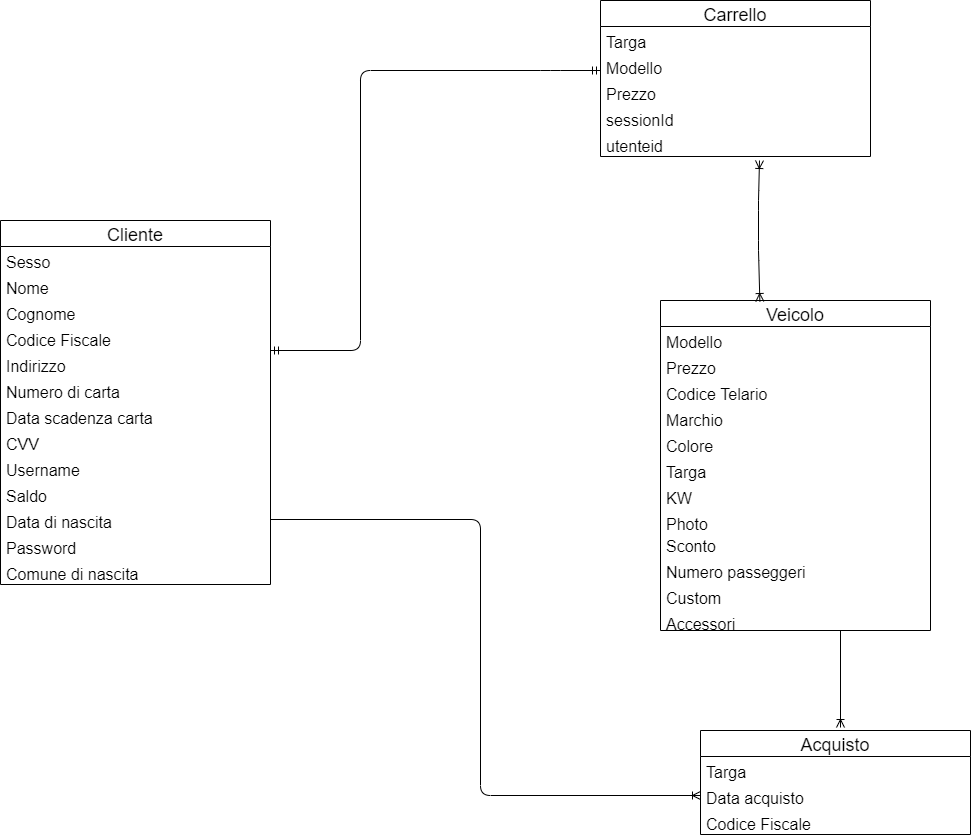

The diagram above was exported from draw.io. Its source (the exported page's mxGraphModel, read from the mxfile embedded in the PNG):
<mxGraphModel dx="2876" dy="1813" grid="1" gridSize="10" guides="1" tooltips="1" connect="1" arrows="1" fold="1" page="1" pageScale="1" pageWidth="1169" pageHeight="826" background="#ffffff" math="0" shadow="0">
  <root>
    <mxCell id="0" />
    <mxCell id="1" parent="0" />
    <mxCell id="noOuP9p7aNn5p5YlPT-F-65" value="Veicolo" style="swimlane;fontStyle=0;childLayout=stackLayout;horizontal=1;startSize=26;fillColor=none;horizontalStack=0;resizeParent=1;resizeParentMax=0;resizeLast=0;collapsible=1;marginBottom=0;fontSize=18;" parent="1" vertex="1">
      <mxGeometry x="60" y="-130" width="270" height="330" as="geometry" />
    </mxCell>
    <mxCell id="noOuP9p7aNn5p5YlPT-F-66" value="Modello" style="text;strokeColor=none;fillColor=none;align=left;verticalAlign=top;spacingLeft=4;spacingRight=4;overflow=hidden;rotatable=0;points=[[0,0.5],[1,0.5]];portConstraint=eastwest;fontSize=16;" parent="noOuP9p7aNn5p5YlPT-F-65" vertex="1">
      <mxGeometry y="26" width="270" height="26" as="geometry" />
    </mxCell>
    <mxCell id="noOuP9p7aNn5p5YlPT-F-67" value="Prezzo" style="text;strokeColor=none;fillColor=none;align=left;verticalAlign=top;spacingLeft=4;spacingRight=4;overflow=hidden;rotatable=0;points=[[0,0.5],[1,0.5]];portConstraint=eastwest;fontSize=16;" parent="noOuP9p7aNn5p5YlPT-F-65" vertex="1">
      <mxGeometry y="52" width="270" height="26" as="geometry" />
    </mxCell>
    <mxCell id="noOuP9p7aNn5p5YlPT-F-68" value="Codice Telario" style="text;strokeColor=none;fillColor=none;align=left;verticalAlign=top;spacingLeft=4;spacingRight=4;overflow=hidden;rotatable=0;points=[[0,0.5],[1,0.5]];portConstraint=eastwest;fontSize=16;" parent="noOuP9p7aNn5p5YlPT-F-65" vertex="1">
      <mxGeometry y="78" width="270" height="26" as="geometry" />
    </mxCell>
    <mxCell id="noOuP9p7aNn5p5YlPT-F-129" value="Marchio" style="text;strokeColor=none;fillColor=none;align=left;verticalAlign=top;spacingLeft=4;spacingRight=4;overflow=hidden;rotatable=0;points=[[0,0.5],[1,0.5]];portConstraint=eastwest;fontSize=16;" parent="noOuP9p7aNn5p5YlPT-F-65" vertex="1">
      <mxGeometry y="104" width="270" height="26" as="geometry" />
    </mxCell>
    <mxCell id="noOuP9p7aNn5p5YlPT-F-130" value="Colore" style="text;strokeColor=none;fillColor=none;align=left;verticalAlign=top;spacingLeft=4;spacingRight=4;overflow=hidden;rotatable=0;points=[[0,0.5],[1,0.5]];portConstraint=eastwest;fontSize=16;" parent="noOuP9p7aNn5p5YlPT-F-65" vertex="1">
      <mxGeometry y="130" width="270" height="26" as="geometry" />
    </mxCell>
    <mxCell id="noOuP9p7aNn5p5YlPT-F-131" value="Targa" style="text;strokeColor=none;fillColor=none;align=left;verticalAlign=top;spacingLeft=4;spacingRight=4;overflow=hidden;rotatable=0;points=[[0,0.5],[1,0.5]];portConstraint=eastwest;fontSize=16;" parent="noOuP9p7aNn5p5YlPT-F-65" vertex="1">
      <mxGeometry y="156" width="270" height="26" as="geometry" />
    </mxCell>
    <mxCell id="noOuP9p7aNn5p5YlPT-F-132" value="KW" style="text;strokeColor=none;fillColor=none;align=left;verticalAlign=top;spacingLeft=4;spacingRight=4;overflow=hidden;rotatable=0;points=[[0,0.5],[1,0.5]];portConstraint=eastwest;fontSize=16;" parent="noOuP9p7aNn5p5YlPT-F-65" vertex="1">
      <mxGeometry y="182" width="270" height="26" as="geometry" />
    </mxCell>
    <mxCell id="HNocqZF3YBXgSdlU14VS-5" value="Photo" style="text;strokeColor=none;fillColor=none;align=left;verticalAlign=top;spacingLeft=4;spacingRight=4;overflow=hidden;rotatable=0;points=[[0,0.5],[1,0.5]];portConstraint=eastwest;fontSize=16;" parent="noOuP9p7aNn5p5YlPT-F-65" vertex="1">
      <mxGeometry y="208" width="270" height="22" as="geometry" />
    </mxCell>
    <mxCell id="noOuP9p7aNn5p5YlPT-F-75" value="Sconto" style="text;strokeColor=none;fillColor=none;align=left;verticalAlign=top;spacingLeft=4;spacingRight=4;overflow=hidden;rotatable=0;points=[[0,0.5],[1,0.5]];portConstraint=eastwest;fontSize=16;" parent="noOuP9p7aNn5p5YlPT-F-65" vertex="1">
      <mxGeometry y="230" width="270" height="26" as="geometry" />
    </mxCell>
    <mxCell id="noOuP9p7aNn5p5YlPT-F-74" value="Numero passeggeri" style="text;strokeColor=none;fillColor=none;align=left;verticalAlign=top;spacingLeft=4;spacingRight=4;overflow=hidden;rotatable=0;points=[[0,0.5],[1,0.5]];portConstraint=eastwest;fontSize=16;" parent="noOuP9p7aNn5p5YlPT-F-65" vertex="1">
      <mxGeometry y="256" width="270" height="26" as="geometry" />
    </mxCell>
    <mxCell id="noOuP9p7aNn5p5YlPT-F-115" value="Custom" style="text;strokeColor=none;fillColor=none;align=left;verticalAlign=top;spacingLeft=4;spacingRight=4;overflow=hidden;rotatable=0;points=[[0,0.5],[1,0.5]];portConstraint=eastwest;fontSize=16;" parent="noOuP9p7aNn5p5YlPT-F-65" vertex="1">
      <mxGeometry y="282" width="270" height="26" as="geometry" />
    </mxCell>
    <mxCell id="noOuP9p7aNn5p5YlPT-F-114" value="Accessori" style="text;strokeColor=none;fillColor=none;align=left;verticalAlign=top;spacingLeft=4;spacingRight=4;overflow=hidden;rotatable=0;points=[[0,0.5],[1,0.5]];portConstraint=eastwest;fontSize=16;" parent="noOuP9p7aNn5p5YlPT-F-65" vertex="1">
      <mxGeometry y="308" width="270" height="22" as="geometry" />
    </mxCell>
    <mxCell id="noOuP9p7aNn5p5YlPT-F-69" value="Acquisto" style="swimlane;fontStyle=0;childLayout=stackLayout;horizontal=1;startSize=26;fillColor=none;horizontalStack=0;resizeParent=1;resizeParentMax=0;resizeLast=0;collapsible=1;marginBottom=0;fontSize=18;" parent="1" vertex="1">
      <mxGeometry x="100" y="300" width="270" height="104" as="geometry" />
    </mxCell>
    <mxCell id="noOuP9p7aNn5p5YlPT-F-71" value="Targa" style="text;strokeColor=none;fillColor=none;align=left;verticalAlign=top;spacingLeft=4;spacingRight=4;overflow=hidden;rotatable=0;points=[[0,0.5],[1,0.5]];portConstraint=eastwest;fontSize=16;" parent="noOuP9p7aNn5p5YlPT-F-69" vertex="1">
      <mxGeometry y="26" width="270" height="26" as="geometry" />
    </mxCell>
    <mxCell id="noOuP9p7aNn5p5YlPT-F-145" value="Data acquisto" style="text;strokeColor=none;fillColor=none;align=left;verticalAlign=top;spacingLeft=4;spacingRight=4;overflow=hidden;rotatable=0;points=[[0,0.5],[1,0.5]];portConstraint=eastwest;fontSize=16;" parent="noOuP9p7aNn5p5YlPT-F-69" vertex="1">
      <mxGeometry y="52" width="270" height="26" as="geometry" />
    </mxCell>
    <mxCell id="noOuP9p7aNn5p5YlPT-F-146" value="Codice Fiscale" style="text;strokeColor=none;fillColor=none;align=left;verticalAlign=top;spacingLeft=4;spacingRight=4;overflow=hidden;rotatable=0;points=[[0,0.5],[1,0.5]];portConstraint=eastwest;fontSize=16;" parent="noOuP9p7aNn5p5YlPT-F-69" vertex="1">
      <mxGeometry y="78" width="270" height="26" as="geometry" />
    </mxCell>
    <mxCell id="noOuP9p7aNn5p5YlPT-F-109" value="Cliente" style="swimlane;fontStyle=0;childLayout=stackLayout;horizontal=1;startSize=26;fillColor=none;horizontalStack=0;resizeParent=1;resizeParentMax=0;resizeLast=0;collapsible=1;marginBottom=0;fontSize=18;" parent="1" vertex="1">
      <mxGeometry x="-600" y="-210" width="270" height="364" as="geometry" />
    </mxCell>
    <mxCell id="noOuP9p7aNn5p5YlPT-F-110" value="Sesso" style="text;strokeColor=none;fillColor=none;align=left;verticalAlign=top;spacingLeft=4;spacingRight=4;overflow=hidden;rotatable=0;points=[[0,0.5],[1,0.5]];portConstraint=eastwest;fontSize=16;" parent="noOuP9p7aNn5p5YlPT-F-109" vertex="1">
      <mxGeometry y="26" width="270" height="26" as="geometry" />
    </mxCell>
    <mxCell id="noOuP9p7aNn5p5YlPT-F-111" value="Nome" style="text;strokeColor=none;fillColor=none;align=left;verticalAlign=top;spacingLeft=4;spacingRight=4;overflow=hidden;rotatable=0;points=[[0,0.5],[1,0.5]];portConstraint=eastwest;fontSize=16;" parent="noOuP9p7aNn5p5YlPT-F-109" vertex="1">
      <mxGeometry y="52" width="270" height="26" as="geometry" />
    </mxCell>
    <mxCell id="noOuP9p7aNn5p5YlPT-F-112" value="Cognome" style="text;strokeColor=none;fillColor=none;align=left;verticalAlign=top;spacingLeft=4;spacingRight=4;overflow=hidden;rotatable=0;points=[[0,0.5],[1,0.5]];portConstraint=eastwest;fontSize=16;" parent="noOuP9p7aNn5p5YlPT-F-109" vertex="1">
      <mxGeometry y="78" width="270" height="26" as="geometry" />
    </mxCell>
    <mxCell id="noOuP9p7aNn5p5YlPT-F-138" value="Codice Fiscale" style="text;strokeColor=none;fillColor=none;align=left;verticalAlign=top;spacingLeft=4;spacingRight=4;overflow=hidden;rotatable=0;points=[[0,0.5],[1,0.5]];portConstraint=eastwest;fontSize=16;" parent="noOuP9p7aNn5p5YlPT-F-109" vertex="1">
      <mxGeometry y="104" width="270" height="26" as="geometry" />
    </mxCell>
    <mxCell id="noOuP9p7aNn5p5YlPT-F-142" value="Indirizzo" style="text;strokeColor=none;fillColor=none;align=left;verticalAlign=top;spacingLeft=4;spacingRight=4;overflow=hidden;rotatable=0;points=[[0,0.5],[1,0.5]];portConstraint=eastwest;fontSize=16;" parent="noOuP9p7aNn5p5YlPT-F-109" vertex="1">
      <mxGeometry y="130" width="270" height="26" as="geometry" />
    </mxCell>
    <mxCell id="5efTmsjCu6avgyOIDtEF-1" value="Numero di carta" style="text;strokeColor=none;fillColor=none;align=left;verticalAlign=top;spacingLeft=4;spacingRight=4;overflow=hidden;rotatable=0;points=[[0,0.5],[1,0.5]];portConstraint=eastwest;fontSize=16;" parent="noOuP9p7aNn5p5YlPT-F-109" vertex="1">
      <mxGeometry y="156" width="270" height="26" as="geometry" />
    </mxCell>
    <mxCell id="5efTmsjCu6avgyOIDtEF-2" value="Data scadenza carta" style="text;strokeColor=none;fillColor=none;align=left;verticalAlign=top;spacingLeft=4;spacingRight=4;overflow=hidden;rotatable=0;points=[[0,0.5],[1,0.5]];portConstraint=eastwest;fontSize=16;" parent="noOuP9p7aNn5p5YlPT-F-109" vertex="1">
      <mxGeometry y="182" width="270" height="26" as="geometry" />
    </mxCell>
    <mxCell id="5efTmsjCu6avgyOIDtEF-3" value="CVV" style="text;strokeColor=none;fillColor=none;align=left;verticalAlign=top;spacingLeft=4;spacingRight=4;overflow=hidden;rotatable=0;points=[[0,0.5],[1,0.5]];portConstraint=eastwest;fontSize=16;" parent="noOuP9p7aNn5p5YlPT-F-109" vertex="1">
      <mxGeometry y="208" width="270" height="26" as="geometry" />
    </mxCell>
    <mxCell id="HNocqZF3YBXgSdlU14VS-6" value="Username" style="text;strokeColor=none;fillColor=none;align=left;verticalAlign=top;spacingLeft=4;spacingRight=4;overflow=hidden;rotatable=0;points=[[0,0.5],[1,0.5]];portConstraint=eastwest;fontSize=16;" parent="noOuP9p7aNn5p5YlPT-F-109" vertex="1">
      <mxGeometry y="234" width="270" height="26" as="geometry" />
    </mxCell>
    <mxCell id="HNocqZF3YBXgSdlU14VS-7" value="Saldo" style="text;strokeColor=none;fillColor=none;align=left;verticalAlign=top;spacingLeft=4;spacingRight=4;overflow=hidden;rotatable=0;points=[[0,0.5],[1,0.5]];portConstraint=eastwest;fontSize=16;" parent="noOuP9p7aNn5p5YlPT-F-109" vertex="1">
      <mxGeometry y="260" width="270" height="26" as="geometry" />
    </mxCell>
    <mxCell id="HNocqZF3YBXgSdlU14VS-8" value="Data di nascita" style="text;strokeColor=none;fillColor=none;align=left;verticalAlign=top;spacingLeft=4;spacingRight=4;overflow=hidden;rotatable=0;points=[[0,0.5],[1,0.5]];portConstraint=eastwest;fontSize=16;" parent="noOuP9p7aNn5p5YlPT-F-109" vertex="1">
      <mxGeometry y="286" width="270" height="26" as="geometry" />
    </mxCell>
    <mxCell id="HNocqZF3YBXgSdlU14VS-9" value="Password" style="text;strokeColor=none;fillColor=none;align=left;verticalAlign=top;spacingLeft=4;spacingRight=4;overflow=hidden;rotatable=0;points=[[0,0.5],[1,0.5]];portConstraint=eastwest;fontSize=16;" parent="noOuP9p7aNn5p5YlPT-F-109" vertex="1">
      <mxGeometry y="312" width="270" height="26" as="geometry" />
    </mxCell>
    <mxCell id="HNocqZF3YBXgSdlU14VS-10" value="Comune di nascita" style="text;strokeColor=none;fillColor=none;align=left;verticalAlign=top;spacingLeft=4;spacingRight=4;overflow=hidden;rotatable=0;points=[[0,0.5],[1,0.5]];portConstraint=eastwest;fontSize=16;" parent="noOuP9p7aNn5p5YlPT-F-109" vertex="1">
      <mxGeometry y="338" width="270" height="26" as="geometry" />
    </mxCell>
    <mxCell id="OFOR09_JH9itS1jf2ofm-2" value="Carrello" style="swimlane;fontStyle=0;childLayout=stackLayout;horizontal=1;startSize=26;fillColor=none;horizontalStack=0;resizeParent=1;resizeParentMax=0;resizeLast=0;collapsible=1;marginBottom=0;fontSize=18;" parent="1" vertex="1">
      <mxGeometry y="-430" width="270" height="156" as="geometry" />
    </mxCell>
    <mxCell id="OFOR09_JH9itS1jf2ofm-3" value="Targa" style="text;strokeColor=none;fillColor=none;align=left;verticalAlign=top;spacingLeft=4;spacingRight=4;overflow=hidden;rotatable=0;points=[[0,0.5],[1,0.5]];portConstraint=eastwest;fontSize=16;" parent="OFOR09_JH9itS1jf2ofm-2" vertex="1">
      <mxGeometry y="26" width="270" height="26" as="geometry" />
    </mxCell>
    <mxCell id="OFOR09_JH9itS1jf2ofm-4" value="Modello" style="text;strokeColor=none;fillColor=none;align=left;verticalAlign=top;spacingLeft=4;spacingRight=4;overflow=hidden;rotatable=0;points=[[0,0.5],[1,0.5]];portConstraint=eastwest;fontSize=16;" parent="OFOR09_JH9itS1jf2ofm-2" vertex="1">
      <mxGeometry y="52" width="270" height="26" as="geometry" />
    </mxCell>
    <mxCell id="OFOR09_JH9itS1jf2ofm-5" value="Prezzo" style="text;strokeColor=none;fillColor=none;align=left;verticalAlign=top;spacingLeft=4;spacingRight=4;overflow=hidden;rotatable=0;points=[[0,0.5],[1,0.5]];portConstraint=eastwest;fontSize=16;" parent="OFOR09_JH9itS1jf2ofm-2" vertex="1">
      <mxGeometry y="78" width="270" height="26" as="geometry" />
    </mxCell>
    <mxCell id="OFOR09_JH9itS1jf2ofm-6" value="sessionId" style="text;strokeColor=none;fillColor=none;align=left;verticalAlign=top;spacingLeft=4;spacingRight=4;overflow=hidden;rotatable=0;points=[[0,0.5],[1,0.5]];portConstraint=eastwest;fontSize=16;" parent="OFOR09_JH9itS1jf2ofm-2" vertex="1">
      <mxGeometry y="104" width="270" height="26" as="geometry" />
    </mxCell>
    <mxCell id="vCA4G2cFfBQlU1yY-bRn-1" value="utenteid" style="text;strokeColor=none;fillColor=none;align=left;verticalAlign=top;spacingLeft=4;spacingRight=4;overflow=hidden;rotatable=0;points=[[0,0.5],[1,0.5]];portConstraint=eastwest;fontSize=16;" vertex="1" parent="OFOR09_JH9itS1jf2ofm-2">
      <mxGeometry y="130" width="270" height="26" as="geometry" />
    </mxCell>
    <mxCell id="bicntz1nCdbEoHhzVy0g-10" value="" style="endArrow=ERoneToMany;html=1;endFill=0;exitX=1;exitY=0.5;exitDx=0;exitDy=0;entryX=0;entryY=0.5;entryDx=0;entryDy=0;" parent="1" source="HNocqZF3YBXgSdlU14VS-8" target="noOuP9p7aNn5p5YlPT-F-145" edge="1">
      <mxGeometry width="50" height="50" relative="1" as="geometry">
        <mxPoint x="-221.0899999999997" y="89.9960000000001" as="sourcePoint" />
        <mxPoint x="-60" y="343.5" as="targetPoint" />
        <Array as="points">
          <mxPoint x="-120" y="89" />
          <mxPoint x="-120" y="365" />
        </Array>
      </mxGeometry>
    </mxCell>
    <mxCell id="bicntz1nCdbEoHhzVy0g-11" value="" style="endArrow=ERoneToMany;html=1;endFill=0;" parent="1" edge="1">
      <mxGeometry width="50" height="50" relative="1" as="geometry">
        <mxPoint x="240" y="200" as="sourcePoint" />
        <mxPoint x="240" y="297" as="targetPoint" />
        <Array as="points" />
      </mxGeometry>
    </mxCell>
    <mxCell id="TzquBjclwEDnMkP3_1Wb-3" value="" style="endArrow=ERmandOne;html=1;endFill=0;startArrow=ERmandOne;startFill=0;" parent="1" edge="1">
      <mxGeometry width="50" height="50" relative="1" as="geometry">
        <mxPoint x="-330" y="-80" as="sourcePoint" />
        <mxPoint y="-360" as="targetPoint" />
        <Array as="points">
          <mxPoint x="-240" y="-80" />
          <mxPoint x="-240" y="-360" />
          <mxPoint x="-50" y="-360" />
        </Array>
      </mxGeometry>
    </mxCell>
    <mxCell id="TzquBjclwEDnMkP3_1Wb-4" value="" style="endArrow=ERoneToMany;html=1;endFill=0;entryX=0.368;entryY=0.003;entryDx=0;entryDy=0;startArrow=ERoneToMany;startFill=0;entryPerimeter=0;" parent="1" target="noOuP9p7aNn5p5YlPT-F-65" edge="1">
      <mxGeometry width="50" height="50" relative="1" as="geometry">
        <mxPoint x="159" y="-270" as="sourcePoint" />
        <mxPoint x="210" y="-130" as="targetPoint" />
        <Array as="points">
          <mxPoint x="158" y="-230" />
          <mxPoint x="158" y="-180" />
        </Array>
      </mxGeometry>
    </mxCell>
  </root>
</mxGraphModel>